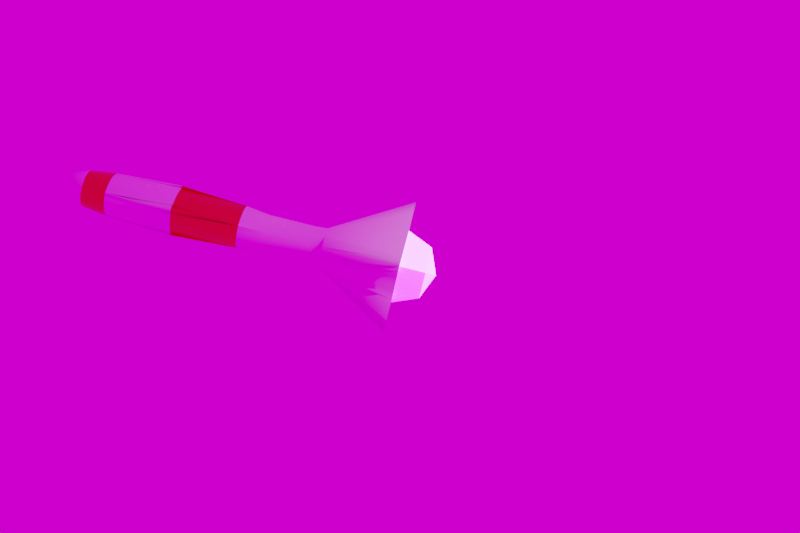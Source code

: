 # Source: explosions-1.blend  (saved by Blender 2.83.19; exported with 4.5.12 LTS)
import bpy
from mathutils import Matrix  # noqa: F401  (used for matrix-valued properties, if any)

bpy.ops.wm.read_factory_settings(use_empty=True)
scene = bpy.context.scene
scene.name = 'Scene'

# ---- collections
col_collection = bpy.data.collections.new('Collection'); scene.collection.children.link(col_collection)
col_spark1 = bpy.data.collections.new('Spark1'); col_collection.children.link(col_spark1)

# ---- images (referenced by path relative to the original .blend; pixels are not part of the script)
import os
ASSET_DIR = os.environ.get("B2B_ASSET_DIR", "")  # directory of the original .blend (textures are referenced by path, not embedded)
HERE = os.path.dirname(os.path.abspath(__file__))  # packed textures are extracted next to this script under _unpacked/

def load_image(name, relpath, width, height, colorspace="sRGB"):
    """Load a texture the original file referenced (path relative to the .blend, or extracted next to this script)."""
    p = next((c for c in (os.path.join(HERE, relpath), os.path.join(ASSET_DIR, relpath)) if relpath and os.path.exists(c)), "")
    if p:
        img = bpy.data.images.load(p, check_existing=True)
        img.name = name
    else:  # same state as the original file: an image datablock whose file is absent (Cycles renders it pink)
        img = bpy.data.images.new(name, width, height)
        img.source = "FILE"
        img.filepath = "//" + (relpath or name)
    img.colorspace_settings.name = colorspace
    return img
img_sunset_exr = load_image('sunset.exr', 'sunset.exr', 1024, 1024, 'Linear Rec.709')

# ---- materials (node trees are filled in below, after node groups)
mat_spark1 = bpy.data.materials.new('Spark1')
mat_spark1.use_transparent_shadow = False
mat_spark2 = bpy.data.materials.new('Spark2')
mat_spark2.use_transparent_shadow = False
mat_material_001 = bpy.data.materials.new('Material.001')
mat_material_001.use_transparent_shadow = False
mat_material_002 = bpy.data.materials.new('Material.002')
mat_material_002.use_transparent_shadow = False
mat_glow = bpy.data.materials.new('Glow')
mat_glow.use_transparent_shadow = False

# ---- material node trees
mat_spark1.use_nodes = True; mat_spark1.node_tree.nodes.clear()
_N = mat_spark1.node_tree.nodes; _L = mat_spark1.node_tree.links
n0 = _N.new('ShaderNodeBsdfPrincipled'); n0.name = 'Principled BSDF'; n0.location = (10, 300)
n0.distribution = 'GGX'
n0.subsurface_method = 'BURLEY'
n0.inputs[0].default_value = (2.322, 7.068, 12.83, 1.0)
n0.inputs[3].default_value = 1.45
n0.inputs[27].default_value = (0.0, 0.0, 0.0, 1.0)
n0.inputs[28].default_value = 1.0
n1 = _N.new('ShaderNodeOutputMaterial'); n1.name = 'Material Output'; n1.location = (300, 300)
_L.new(n0.outputs[0], n1.inputs[0])
n1.is_active_output = True
mat_spark2.use_nodes = True; mat_spark2.node_tree.nodes.clear()
_N = mat_spark2.node_tree.nodes; _L = mat_spark2.node_tree.links
n0 = _N.new('ShaderNodeBsdfPrincipled'); n0.name = 'Principled BSDF'; n0.location = (10, 300)
n0.distribution = 'GGX'
n0.subsurface_method = 'BURLEY'
n0.inputs[0].default_value = (9.945, 12.83, 1.564, 1.0)
n0.inputs[3].default_value = 1.45
n0.inputs[27].default_value = (0.0, 0.0, 0.0, 1.0)
n0.inputs[28].default_value = 1.0
n1 = _N.new('ShaderNodeOutputMaterial'); n1.name = 'Material Output'; n1.location = (300, 300)
_L.new(n0.outputs[0], n1.inputs[0])
n1.is_active_output = True
mat_material_001.use_nodes = True; mat_material_001.node_tree.nodes.clear()
_N = mat_material_001.node_tree.nodes; _L = mat_material_001.node_tree.links
n0 = _N.new('ShaderNodeBsdfPrincipled'); n0.name = 'Principled BSDF'; n0.location = (10, 300)
n0.distribution = 'GGX'
n0.subsurface_method = 'BURLEY'
n0.inputs[0].default_value = (1.0, 1.0, 1.0, 1.0)
n0.inputs[2].default_value = 1.0
n0.inputs[3].default_value = 1.45
n0.inputs[13].default_value = 0.0
n0.inputs[27].default_value = (0.0, 0.0, 0.0, 1.0)
n0.inputs[28].default_value = 1.0
n1 = _N.new('ShaderNodeOutputMaterial'); n1.name = 'Material Output'; n1.location = (300, 300)
_L.new(n0.outputs[0], n1.inputs[0])
n1.is_active_output = True
mat_material_002.use_nodes = True; mat_material_002.node_tree.nodes.clear()
_N = mat_material_002.node_tree.nodes; _L = mat_material_002.node_tree.links
n0 = _N.new('ShaderNodeBsdfPrincipled'); n0.name = 'Principled BSDF'; n0.location = (10, 300)
n0.distribution = 'GGX'
n0.subsurface_method = 'BURLEY'
n0.inputs[0].default_value = (0.8, 0.0, 0.00455, 1.0)
n0.inputs[3].default_value = 1.45
n0.inputs[27].default_value = (0.0, 0.0, 0.0, 1.0)
n0.inputs[28].default_value = 1.0
n1 = _N.new('ShaderNodeOutputMaterial'); n1.name = 'Material Output'; n1.location = (300, 300)
_L.new(n0.outputs[0], n1.inputs[0])
n1.is_active_output = True
mat_glow.use_nodes = True; mat_glow.node_tree.nodes.clear()
_N = mat_glow.node_tree.nodes; _L = mat_glow.node_tree.links
n0 = _N.new('ShaderNodeBsdfPrincipled'); n0.name = 'Principled BSDF'; n0.location = (10, 300)
n0.distribution = 'GGX'
n0.subsurface_method = 'BURLEY'
n0.inputs[0].default_value = (6.429, 7.59, 12.83, 1.0)
n0.inputs[3].default_value = 1.45
n0.inputs[27].default_value = (0.0, 0.0, 0.0, 1.0)
n0.inputs[28].default_value = 1.0
n1 = _N.new('ShaderNodeOutputMaterial'); n1.name = 'Material Output'; n1.location = (300, 300)
_L.new(n0.outputs[0], n1.inputs[0])
n1.is_active_output = True

# ---- world
world_world = bpy.data.worlds.new('World'); scene.world = world_world
world_world.use_nodes = True; world_world.node_tree.nodes.clear()
_N = world_world.node_tree.nodes; _L = world_world.node_tree.links
n0 = _N.new('ShaderNodeOutputWorld'); n0.name = 'World Output'; n0.location = (300, 300)
n1 = _N.new('ShaderNodeBackground'); n1.name = 'Background'; n1.location = (10, 300)
n2 = _N.new('ShaderNodeTexEnvironment'); n2.name = 'Environment Texture'; n2.location = (-280, 280)
n2.image = img_sunset_exr
_L.new(n1.outputs[0], n0.inputs[0])
_L.new(n2.outputs[0], n1.inputs[0])
n0.is_active_output = True
world_world.color = (0.05088, 0.05088, 0.05088)
world_world.use_sun_shadow = False
world_world.sun_shadow_jitter_overblur = 0.0

# ---- cameras
cam_camera = bpy.data.cameras.new('Camera')
cam_camera.clip_end = 100.0
cam_camera.ortho_scale = 7.314

# ---- lights
light_light = bpy.data.lights.new('Light', 'POINT')
light_light.transmission_factor = 0.0
light_light.energy = 1000.0
light_light.shadow_soft_size = 0.1
light_light.shadow_maximum_resolution = 0.006
light_light.use_absolute_resolution = True

# ---- meshes
me_cube = bpy.data.meshes.new('Cube')
me_cube.from_pydata([(-0.5, -0.5, 0.02065), (-0.5, 0.5, 0.02065), (0.5, -0.5, 0.02065), (0.5, 0.5, 0.02065), (-0.6096, -0.6096, -1.863e-09), (-0.6096, -1.863e-09, 0.04019), (-0.6096, 0.6096, -2.794e-09), (0.0, 0.6096, 0.04019), (0.6096, 0.6096, -2.794e-09), (0.6096, -1.863e-09, 0.04019), (0.6096, -0.6096, -2.794e-09), (0.0, -0.6096, 0.04019), (-0.8395, -1.211e-08, 5.588e-09), (9.313e-09, 0.8395, 4.657e-09), (0.8395, -1.304e-08, 5.588e-09), (-9.313e-09, -0.8395, 4.657e-09), (0.0, -1.397e-08, 0.08119)], [], [(4, 0, 5, 12), (12, 5, 1, 6), (6, 1, 7, 13), (13, 7, 3, 8), (8, 3, 9, 14), (14, 9, 2, 10), (10, 2, 11, 15), (15, 11, 0, 4), (3, 7, 16, 9), (7, 1, 5, 16), (16, 5, 0, 11), (9, 16, 11, 2)])
_uv = me_cube.uv_layers.new(name='UVMap')
_uv.uv.foreach_set('vector', [0.5, 0.0, 0.625, 0.0, 0.625, 0.125, 0.5, 0.125, 0.5, 0.125, 0.625, 0.125, 0.625, 0.25, 0.5, 0.25, 0.5, 0.25, 0.625, 0.25, 0.6302, 0.3698, 0.5, 0.3733, 0.5, 0.3733, 0.6302, 0.3698, 0.6667, 0.4583, 0.5, 0.4931, 0.5, 0.4931, 0.6667, 0.4583, 0.6319, 0.625, 0.5, 0.625, 0.5, 0.625, 0.6319, 0.625, 0.6667, 0.7917, 0.5, 0.7569, 0.5, 0.7569, 0.6667, 0.7917, 0.6302, 0.8802, 0.5, 0.8767, 0.5, 0.8767, 0.6302, 0.8802, 0.625, 1.0, 0.5, 1.0, 0.6667, 0.4583, 0.7552, 0.4948, 0.7517, 0.625, 0.6319, 0.625, 0.7552, 0.4948, 0.875, 0.5, 0.875, 0.625, 0.7517, 0.625, 0.7517, 0.625, 0.875, 0.625, 0.875, 0.75, 0.7552, 0.7552, 0.6319, 0.625, 0.7517, 0.625, 0.7552, 0.7552, 0.6667, 0.7917])
me_cube.use_remesh_fix_poles = True
me_cube.use_remesh_preserve_attributes = False
me_cube.use_mirror_x = True
me_cube.update()
me_cube_001 = bpy.data.meshes.new('Cube.001')
me_cube_001.from_pydata([(-0.5, -0.5, 0.02065), (-0.5, 0.5, 0.02065), (0.5, -0.5, 0.02065), (0.5, 0.5, 0.02065), (-0.6096, -0.6096, -1.863e-09), (-0.6096, -1.863e-09, 0.04019), (-0.6096, 0.6096, -2.794e-09), (0.0, 0.6096, 0.04019), (0.6096, 0.6096, -2.794e-09), (0.6096, -1.863e-09, 0.04019), (0.6096, -0.6096, -2.794e-09), (0.0, -0.6096, 0.04019), (-0.8395, -1.211e-08, 5.588e-09), (9.313e-09, 0.8395, 4.657e-09), (0.8395, -1.304e-08, 5.588e-09), (-9.313e-09, -0.8395, 4.657e-09), (0.0, -1.397e-08, 0.08119)], [], [(4, 0, 5, 12), (12, 5, 1, 6), (6, 1, 7, 13), (13, 7, 3, 8), (8, 3, 9, 14), (14, 9, 2, 10), (10, 2, 11, 15), (15, 11, 0, 4), (3, 7, 16, 9), (7, 1, 5, 16), (16, 5, 0, 11), (9, 16, 11, 2)])
_uv = me_cube_001.uv_layers.new(name='UVMap')
_uv.uv.foreach_set('vector', [0.5, 0.0, 0.625, 0.0, 0.625, 0.125, 0.5, 0.125, 0.5, 0.125, 0.625, 0.125, 0.625, 0.25, 0.5, 0.25, 0.5, 0.25, 0.625, 0.25, 0.6302, 0.3698, 0.5, 0.3733, 0.5, 0.3733, 0.6302, 0.3698, 0.6667, 0.4583, 0.5, 0.4931, 0.5, 0.4931, 0.6667, 0.4583, 0.6319, 0.625, 0.5, 0.625, 0.5, 0.625, 0.6319, 0.625, 0.6667, 0.7917, 0.5, 0.7569, 0.5, 0.7569, 0.6667, 0.7917, 0.6302, 0.8802, 0.5, 0.8767, 0.5, 0.8767, 0.6302, 0.8802, 0.625, 1.0, 0.5, 1.0, 0.6667, 0.4583, 0.7552, 0.4948, 0.7517, 0.625, 0.6319, 0.625, 0.7552, 0.4948, 0.875, 0.5, 0.875, 0.625, 0.7517, 0.625, 0.7517, 0.625, 0.875, 0.625, 0.875, 0.75, 0.7552, 0.7552, 0.6319, 0.625, 0.7517, 0.625, 0.7552, 0.7552, 0.6667, 0.7917])
me_cube_001.use_remesh_fix_poles = True
me_cube_001.use_remesh_preserve_attributes = False
me_cube_001.use_mirror_x = True
me_cube_001.update()
me_vert = bpy.data.meshes.new('Vert')
me_vert.from_pydata([(0.06086, 0.0, -0.02307), (-1.079, 0.0, 1.448), (-0.2333, 0.0, 2.87), (-0.1981, 0.0, 1.462), (-0.1981, 0.0, 1.462), (-0.6386, -0.6586, 1.452)], [(2, 3)], [(4, 0, 3), (4, 2, 5), (2, 1, 5), (4, 5, 0), (1, 0, 5)])
me_vert.materials.append(mat_spark1)
me_vert.use_remesh_fix_poles = True
me_vert.use_remesh_preserve_attributes = False
me_vert.use_mirror_y = True
me_vert.use_mirror_vertex_groups = False
me_vert.update()
me_vert_001 = bpy.data.meshes.new('Vert.001')
me_vert_001.from_pydata([(0.06086, 0.0, -0.02307), (-0.7587, 0.0, 1.251), (-1.154, 0.0, 2.756), (-0.1981, 0.0, 1.462), (-0.1981, 0.0, 1.462), (-0.4776, -0.6586, 1.418)], [(2, 3)], [(4, 0, 3), (4, 2, 5), (2, 1, 5), (4, 5, 0), (1, 0, 5)])
me_vert_001.materials.append(mat_spark2)
me_vert_001.use_remesh_fix_poles = True
me_vert_001.use_remesh_preserve_attributes = False
me_vert_001.use_mirror_y = True
me_vert_001.use_mirror_vertex_groups = False
me_vert_001.update()
me_cylinder_001 = bpy.data.meshes.new('Cylinder.001')
me_cylinder_001.from_pydata([(0.0, 3.581, -1.0), (0.0, 0.2277, 9.0), (0.3084, 2.945, -1.0), (0.04443, 0.2234, 9.0), (0.6049, 1.826, -1.0), (0.08715, 0.2104, 9.0), (0.8782, 1.314, -1.0), (0.1265, 0.1894, 9.0), (1.118, 1.118, -1.0), (0.161, 0.161, 9.0), (1.314, 0.8782, -1.0), (0.1894, 0.1265, 9.0), (1.826, 0.6049, -1.0), (0.2104, 0.08715, 9.0), (2.945, 0.3084, -1.0), (0.2234, 0.04443, 9.0), (3.581, 0.0, -1.0), (0.2277, 0.0, 9.0), (2.945, -0.3084, -1.0), (0.2234, -0.04443, 9.0), (1.826, -0.6049, -1.0), (0.2104, -0.08715, 9.0), (1.314, -0.8782, -1.0), (0.1894, -0.1265, 9.0), (1.118, -1.118, -1.0), (0.161, -0.161, 9.0), (0.8782, -1.314, -1.0), (0.1265, -0.1894, 9.0), (0.6049, -1.826, -1.0), (0.08715, -0.2104, 9.0), (0.3084, -2.945, -1.0), (0.04443, -0.2234, 9.0), (0.0, -3.581, -1.0), (0.0, -0.2277, 9.0), (-0.3084, -2.945, -1.0), (-0.04443, -0.2234, 9.0), (-0.6049, -1.826, -1.0), (-0.08715, -0.2104, 9.0), (-0.8782, -1.314, -1.0), (-0.1265, -0.1894, 9.0), (-1.118, -1.118, -1.0), (-0.161, -0.161, 9.0), (-1.314, -0.8782, -1.0), (-0.1894, -0.1265, 9.0), (-1.826, -0.6049, -1.0), (-0.2104, -0.08715, 9.0), (-2.945, -0.3084, -1.0), (-0.2234, -0.04443, 9.0), (-3.581, 0.0, -1.0), (-0.2277, 0.0, 9.0), (-2.945, 0.3084, -1.0), (-0.2234, 0.04443, 9.0), (-1.826, 0.6049, -1.0), (-0.2104, 0.08715, 9.0), (-1.314, 0.8782, -1.0), (-0.1894, 0.1265, 9.0), (-1.118, 1.118, -1.0), (-0.161, 0.161, 9.0), (-0.8782, 1.314, -1.0), (-0.1265, 0.1894, 9.0), (-0.6049, 1.826, -1.0), (-0.08715, 0.2104, 9.0), (-0.3084, 2.945, -1.0), (-0.04443, 0.2234, 9.0), (0.0, 1.058, 1.123), (0.0, 1.002, 1.499), (0.0, 1.0, 2.75), (0.0, 1.176, 3.422), (0.0, 1.387, 5.25), (0.0, 1.176, 7.078), (0.0, 1.0, 7.75), (0.1951, 0.9808, 7.75), (-0.001235, 1.148, 7.078), (-0.2365, 1.348, 5.25), (-0.001235, 1.148, 3.422), (0.1951, 0.9808, 2.75), (0.197, 0.9825, 1.499), (0.5323, 1.045, 1.123), (0.3827, 0.9239, 7.75), (0.2731, 1.065, 7.078), (0.1418, 1.233, 5.25), (0.2731, 1.065, 3.422), (0.3827, 0.9239, 2.75), (0.3846, 0.9257, 1.499), (0.6547, 1.008, 1.123), (0.5556, 0.8315, 7.75), (0.5259, 0.9294, 7.078), (0.4905, 1.047, 5.25), (0.5259, 0.9294, 3.422), (0.5556, 0.8315, 2.75), (0.5574, 0.8333, 1.499), (0.7675, 0.9475, 1.123), (0.7071, 0.7071, 7.75), (0.7476, 0.7476, 7.078), (0.7961, 0.7961, 5.25), (0.7476, 0.7476, 3.422), (0.7071, 0.7071, 2.75), (0.7089, 0.7089, 1.499), (0.8664, 0.8664, 1.123), (0.8315, 0.5556, 7.75), (0.9294, 0.5259, 7.078), (1.047, 0.4905, 5.25), (0.9294, 0.5259, 3.422), (0.8315, 0.5556, 2.75), (0.8333, 0.5574, 1.499), (0.9475, 0.7675, 1.123), (0.9239, 0.3827, 7.75), (1.065, 0.2731, 7.078), (1.233, 0.1418, 5.25), (1.065, 0.2731, 3.422), (0.9239, 0.3827, 2.75), (0.9257, 0.3846, 1.499), (1.008, 0.6547, 1.123), (0.9808, 0.1951, 7.75), (1.148, -0.001235, 7.078), (1.348, -0.2365, 5.25), (1.148, -0.001235, 3.422), (0.9808, 0.1951, 2.75), (0.9825, 0.197, 1.499), (1.045, 0.5323, 1.123), (1.0, 0.0, 7.75), (1.176, 0.0, 7.078), (1.387, 0.0, 5.25), (1.176, 0.0, 3.422), (1.0, 0.0, 2.75), (1.002, 0.0, 1.499), (1.058, 0.0, 1.123), (0.9808, -0.1951, 7.75), (1.148, 0.001235, 7.078), (1.348, 0.2365, 5.25), (1.148, 0.001235, 3.422), (0.9808, -0.1951, 2.75), (0.9825, -0.197, 1.499), (1.045, -0.5323, 1.123), (0.9239, -0.3827, 7.75), (1.065, -0.2731, 7.078), (1.233, -0.1418, 5.25), (1.065, -0.2731, 3.422), (0.9239, -0.3827, 2.75), (0.9257, -0.3846, 1.499), (1.008, -0.6547, 1.123), (0.8315, -0.5556, 7.75), (0.9294, -0.5259, 7.078), (1.047, -0.4905, 5.25), (0.9294, -0.5259, 3.422), (0.8315, -0.5556, 2.75), (0.8333, -0.5574, 1.499), (0.9475, -0.7675, 1.123), (0.7071, -0.7071, 7.75), (0.7476, -0.7476, 7.078), (0.7961, -0.7961, 5.25), (0.7476, -0.7476, 3.422), (0.7071, -0.7071, 2.75), (0.7089, -0.7089, 1.499), (0.8664, -0.8664, 1.123), (0.5556, -0.8315, 7.75), (0.5259, -0.9294, 7.078), (0.4905, -1.047, 5.25), (0.5259, -0.9294, 3.422), (0.5556, -0.8315, 2.75), (0.5574, -0.8333, 1.499), (0.7675, -0.9475, 1.123), (0.3827, -0.9239, 7.75), (0.2731, -1.065, 7.078), (0.1418, -1.233, 5.25), (0.2731, -1.065, 3.422), (0.3827, -0.9239, 2.75), (0.3846, -0.9257, 1.499), (0.6547, -1.008, 1.123), (0.1951, -0.9808, 7.75), (-0.001235, -1.148, 7.078), (-0.2365, -1.348, 5.25), (-0.001235, -1.148, 3.422), (0.1951, -0.9808, 2.75), (0.197, -0.9825, 1.499), (0.5323, -1.045, 1.123), (0.0, -1.0, 7.75), (0.0, -1.176, 7.078), (0.0, -1.387, 5.25), (0.0, -1.176, 3.422), (0.0, -1.0, 2.75), (0.0, -1.002, 1.499), (0.0, -1.058, 1.123), (-0.1951, -0.9808, 7.75), (0.001235, -1.148, 7.078), (0.2365, -1.348, 5.25), (0.001235, -1.148, 3.422), (-0.1951, -0.9808, 2.75), (-0.197, -0.9825, 1.499), (-0.5323, -1.045, 1.123), (-0.3827, -0.9239, 7.75), (-0.2731, -1.065, 7.078), (-0.1418, -1.233, 5.25), (-0.2731, -1.065, 3.422), (-0.3827, -0.9239, 2.75), (-0.3846, -0.9257, 1.499), (-0.6547, -1.008, 1.123), (-0.5556, -0.8315, 7.75), (-0.5259, -0.9294, 7.078), (-0.4905, -1.047, 5.25), (-0.5259, -0.9294, 3.422), (-0.5556, -0.8315, 2.75), (-0.5574, -0.8333, 1.499), (-0.7675, -0.9475, 1.123), (-0.7071, -0.7071, 7.75), (-0.7476, -0.7476, 7.078), (-0.7961, -0.7961, 5.25), (-0.7476, -0.7476, 3.422), (-0.7071, -0.7071, 2.75), (-0.7089, -0.7089, 1.499), (-0.8664, -0.8664, 1.123), (-0.8315, -0.5556, 7.75), (-0.9294, -0.5259, 7.078), (-1.047, -0.4905, 5.25), (-0.9294, -0.5259, 3.422), (-0.8315, -0.5556, 2.75), (-0.8333, -0.5574, 1.499), (-0.9475, -0.7675, 1.123), (-0.9239, -0.3827, 7.75), (-1.065, -0.2731, 7.078), (-1.233, -0.1418, 5.25), (-1.065, -0.2731, 3.422), (-0.9239, -0.3827, 2.75), (-0.9257, -0.3846, 1.499), (-1.008, -0.6547, 1.123), (-0.9808, -0.1951, 7.75), (-1.148, 0.001235, 7.078), (-1.348, 0.2365, 5.25), (-1.148, 0.001235, 3.422), (-0.9808, -0.1951, 2.75), (-0.9825, -0.197, 1.499), (-1.045, -0.5323, 1.123), (-1.0, 0.0, 7.75), (-1.176, 0.0, 7.078), (-1.387, 0.0, 5.25), (-1.176, 0.0, 3.422), (-1.0, 0.0, 2.75), (-1.002, 0.0, 1.499), (-1.058, 0.0, 1.123), (-0.9808, 0.1951, 7.75), (-1.148, -0.001235, 7.078), (-1.348, -0.2365, 5.25), (-1.148, -0.001235, 3.422), (-0.9808, 0.1951, 2.75), (-0.9825, 0.197, 1.499), (-1.045, 0.5323, 1.123), (-0.9239, 0.3827, 7.75), (-1.065, 0.2731, 7.078), (-1.233, 0.1418, 5.25), (-1.065, 0.2731, 3.422), (-0.9239, 0.3827, 2.75), (-0.9257, 0.3846, 1.499), (-1.008, 0.6547, 1.123), (-0.8315, 0.5556, 7.75), (-0.9294, 0.5259, 7.078), (-1.047, 0.4905, 5.25), (-0.9294, 0.5259, 3.422), (-0.8315, 0.5556, 2.75), (-0.8333, 0.5574, 1.499), (-0.9475, 0.7675, 1.123), (-0.7071, 0.7071, 7.75), (-0.7476, 0.7476, 7.078), (-0.7961, 0.7961, 5.25), (-0.7476, 0.7476, 3.422), (-0.7071, 0.7071, 2.75), (-0.7089, 0.7089, 1.499), (-0.8664, 0.8664, 1.123), (-0.5556, 0.8315, 7.75), (-0.5259, 0.9294, 7.078), (-0.4905, 1.047, 5.25), (-0.5259, 0.9294, 3.422), (-0.5556, 0.8315, 2.75), (-0.5574, 0.8333, 1.499), (-0.7675, 0.9475, 1.123), (-0.3827, 0.9239, 7.75), (-0.2731, 1.065, 7.078), (-0.1418, 1.233, 5.25), (-0.2731, 1.065, 3.422), (-0.3827, 0.9239, 2.75), (-0.3846, 0.9257, 1.499), (-0.6547, 1.008, 1.123), (-0.1951, 0.9808, 7.75), (0.001235, 1.148, 7.078), (0.2365, 1.348, 5.25), (0.001235, 1.148, 3.422), (-0.1951, 0.9808, 2.75), (-0.197, 0.9825, 1.499), (-0.5323, 1.045, 1.123)], [], [(70, 1, 3, 71), (71, 3, 5, 78), (78, 5, 7, 85), (85, 7, 9, 92), (92, 9, 11, 99), (99, 11, 13, 106), (106, 13, 15, 113), (113, 15, 17, 120), (120, 17, 19, 127), (127, 19, 21, 134), (134, 21, 23, 141), (141, 23, 25, 148), (148, 25, 27, 155), (155, 27, 29, 162), (162, 29, 31, 169), (169, 31, 33, 176), (176, 33, 35, 183), (183, 35, 37, 190), (190, 37, 39, 197), (197, 39, 41, 204), (204, 41, 43, 211), (211, 43, 45, 218), (218, 45, 47, 225), (225, 47, 49, 232), (232, 49, 51, 239), (239, 51, 53, 246), (246, 53, 55, 253), (253, 55, 57, 260), (260, 57, 59, 267), (267, 59, 61, 274), (3, 1, 63, 61, 59, 57, 55, 53, 51, 49, 47, 45, 43, 41, 39, 37, 35, 33, 31, 29, 27, 25, 23, 21, 19, 17, 15, 13, 11, 9, 7, 5), (274, 61, 63, 281), (281, 63, 1, 70), (0, 2, 4, 6, 8, 10, 12, 14, 16, 18, 20, 22, 24, 26, 28, 30, 32, 34, 36, 38, 40, 42, 44, 46, 48, 50, 52, 54, 56, 58, 60, 62), (62, 287, 64, 0), (287, 286, 65, 64), (286, 285, 66, 65), (285, 284, 67, 66), (284, 283, 68, 67), (283, 282, 69, 68), (282, 281, 70, 69), (60, 280, 287, 62), (280, 279, 286, 287), (279, 278, 285, 286), (278, 277, 284, 285), (277, 276, 283, 284), (276, 275, 282, 283), (275, 274, 281, 282), (58, 273, 280, 60), (273, 272, 279, 280), (272, 271, 278, 279), (271, 270, 277, 278), (270, 269, 276, 277), (269, 268, 275, 276), (268, 267, 274, 275), (56, 266, 273, 58), (266, 265, 272, 273), (265, 264, 271, 272), (264, 263, 270, 271), (263, 262, 269, 270), (262, 261, 268, 269), (261, 260, 267, 268), (54, 259, 266, 56), (259, 258, 265, 266), (258, 257, 264, 265), (257, 256, 263, 264), (256, 255, 262, 263), (255, 254, 261, 262), (254, 253, 260, 261), (52, 252, 259, 54), (252, 251, 258, 259), (251, 250, 257, 258), (250, 249, 256, 257), (249, 248, 255, 256), (248, 247, 254, 255), (247, 246, 253, 254), (50, 245, 252, 52), (245, 244, 251, 252), (244, 243, 250, 251), (243, 242, 249, 250), (242, 241, 248, 249), (241, 240, 247, 248), (240, 239, 246, 247), (48, 238, 245, 50), (238, 237, 244, 245), (237, 236, 243, 244), (236, 235, 242, 243), (235, 234, 241, 242), (234, 233, 240, 241), (233, 232, 239, 240), (46, 231, 238, 48), (231, 230, 237, 238), (230, 229, 236, 237), (229, 228, 235, 236), (228, 227, 234, 235), (227, 226, 233, 234), (226, 225, 232, 233), (44, 224, 231, 46), (224, 223, 230, 231), (223, 222, 229, 230), (222, 221, 228, 229), (221, 220, 227, 228), (220, 219, 226, 227), (219, 218, 225, 226), (42, 217, 224, 44), (217, 216, 223, 224), (216, 215, 222, 223), (215, 214, 221, 222), (214, 213, 220, 221), (213, 212, 219, 220), (212, 211, 218, 219), (40, 210, 217, 42), (210, 209, 216, 217), (209, 208, 215, 216), (208, 207, 214, 215), (207, 206, 213, 214), (206, 205, 212, 213), (205, 204, 211, 212), (38, 203, 210, 40), (203, 202, 209, 210), (202, 201, 208, 209), (201, 200, 207, 208), (200, 199, 206, 207), (199, 198, 205, 206), (198, 197, 204, 205), (36, 196, 203, 38), (196, 195, 202, 203), (195, 194, 201, 202), (194, 193, 200, 201), (193, 192, 199, 200), (192, 191, 198, 199), (191, 190, 197, 198), (34, 189, 196, 36), (189, 188, 195, 196), (188, 187, 194, 195), (187, 186, 193, 194), (186, 185, 192, 193), (185, 184, 191, 192), (184, 183, 190, 191), (32, 182, 189, 34), (182, 181, 188, 189), (181, 180, 187, 188), (180, 179, 186, 187), (179, 178, 185, 186), (178, 177, 184, 185), (177, 176, 183, 184), (30, 175, 182, 32), (175, 174, 181, 182), (174, 173, 180, 181), (173, 172, 179, 180), (172, 171, 178, 179), (171, 170, 177, 178), (170, 169, 176, 177), (28, 168, 175, 30), (168, 167, 174, 175), (167, 166, 173, 174), (166, 165, 172, 173), (165, 164, 171, 172), (164, 163, 170, 171), (163, 162, 169, 170), (26, 161, 168, 28), (161, 160, 167, 168), (160, 159, 166, 167), (159, 158, 165, 166), (158, 157, 164, 165), (157, 156, 163, 164), (156, 155, 162, 163), (24, 154, 161, 26), (154, 153, 160, 161), (153, 152, 159, 160), (152, 151, 158, 159), (151, 150, 157, 158), (150, 149, 156, 157), (149, 148, 155, 156), (22, 147, 154, 24), (147, 146, 153, 154), (146, 145, 152, 153), (145, 144, 151, 152), (144, 143, 150, 151), (143, 142, 149, 150), (142, 141, 148, 149), (20, 140, 147, 22), (140, 139, 146, 147), (139, 138, 145, 146), (138, 137, 144, 145), (137, 136, 143, 144), (136, 135, 142, 143), (135, 134, 141, 142), (18, 133, 140, 20), (133, 132, 139, 140), (132, 131, 138, 139), (131, 130, 137, 138), (130, 129, 136, 137), (129, 128, 135, 136), (128, 127, 134, 135), (16, 126, 133, 18), (126, 125, 132, 133), (125, 124, 131, 132), (124, 123, 130, 131), (123, 122, 129, 130), (122, 121, 128, 129), (121, 120, 127, 128), (14, 119, 126, 16), (119, 118, 125, 126), (118, 117, 124, 125), (117, 116, 123, 124), (116, 115, 122, 123), (115, 114, 121, 122), (114, 113, 120, 121), (12, 112, 119, 14), (112, 111, 118, 119), (111, 110, 117, 118), (110, 109, 116, 117), (109, 108, 115, 116), (108, 107, 114, 115), (107, 106, 113, 114), (10, 105, 112, 12), (105, 104, 111, 112), (104, 103, 110, 111), (103, 102, 109, 110), (102, 101, 108, 109), (101, 100, 107, 108), (100, 99, 106, 107), (8, 98, 105, 10), (98, 97, 104, 105), (97, 96, 103, 104), (96, 95, 102, 103), (95, 94, 101, 102), (94, 93, 100, 101), (93, 92, 99, 100), (6, 91, 98, 8), (91, 90, 97, 98), (90, 89, 96, 97), (89, 88, 95, 96), (88, 87, 94, 95), (87, 86, 93, 94), (86, 85, 92, 93), (4, 84, 91, 6), (84, 83, 90, 91), (83, 82, 89, 90), (82, 81, 88, 89), (81, 80, 87, 88), (80, 79, 86, 87), (79, 78, 85, 86), (2, 77, 84, 4), (77, 76, 83, 84), (76, 75, 82, 83), (75, 74, 81, 82), (74, 73, 80, 81), (73, 72, 79, 80), (72, 71, 78, 79), (0, 64, 77, 2), (64, 65, 76, 77), (65, 66, 75, 76), (66, 67, 74, 75), (67, 68, 73, 74), (68, 69, 72, 73), (69, 70, 71, 72)])
me_cylinder_001.polygons.foreach_set('use_smooth', [True] * 258)
me_cylinder_001.polygons.foreach_set('material_index', [0, 0, 0, 0, 0, 0, 0, 0, 0, 0, 0, 0, 0, 0, 0, 0, 0, 0, 0, 0, 0, 0, 0, 0, 0, 0, 0, 0, 0, 0, 0, 0, 0, 0, 0, 0, 0, 0, 1, 0, 1, 0, 0, 0, 0, 1, 0, 1, 0, 0, 0, 0, 1, 0, 1, 0, 0, 0, 0, 1, 0, 1, 0, 0, 0, 0, 1, 0, 1, 0, 0, 0, 0, 1, 0, 1, 0, 0, 0, 0, 1, 0, 1, 0, 0, 0, 0, 1, 0, 1, 0, 0, 0, 0, 1, 0, 1, 0, 0, 0, 0, 1, 0, 1, 0, 0, 0, 0, 1, 0, 1, 0, 0, 0, 0, 1, 0, 1, 0, 0, 0, 0, 1, 0, 1, 0, 0, 0, 0, 1, 0, 1, 0, 0, 0, 0, 1, 0, 1, 0, 0, 0, 0, 1, 0, 1, 0, 0, 0, 0, 1, 0, 1, 0, 0, 0, 0, 1, 0, 1, 0, 0, 0, 0, 1, 0, 1, 0, 0, 0, 0, 1, 0, 1, 0, 0, 0, 0, 1, 0, 1, 0, 0, 0, 0, 1, 0, 1, 0, 0, 0, 0, 1, 0, 1, 0, 0, 0, 0, 1, 0, 1, 0, 0, 0, 0, 1, 0, 1, 0, 0, 0, 0, 1, 0, 1, 0, 0, 0, 0, 1, 0, 1, 0, 0, 0, 0, 1, 0, 1, 0, 0, 0, 0, 1, 0, 1, 0, 0, 0, 0, 1, 0, 1, 0, 0, 0, 0, 1, 0, 1, 0, 0, 0, 0, 1, 0, 1])
_uv = me_cylinder_001.uv_layers.new(name='UVMap')
_uv.uv.foreach_set('vector', [1.0, 0.9375, 1.0, 1.0, 0.9688, 1.0, 0.9688, 0.9375, 0.9688, 0.9375, 0.9688, 1.0, 0.9375, 1.0, 0.9375, 0.9375, 0.9375, 0.9375, 0.9375, 1.0, 0.9062, 1.0, 0.9062, 0.9375, 0.9062, 0.9375, 0.9062, 1.0, 0.875, 1.0, 0.875, 0.9375, 0.875, 0.9375, 0.875, 1.0, 0.8438, 1.0, 0.8438, 0.9375, 0.8438, 0.9375, 0.8438, 1.0, 0.8125, 1.0, 0.8125, 0.9375, 0.8125, 0.9375, 0.8125, 1.0, 0.7812, 1.0, 0.7812, 0.9375, 0.7812, 0.9375, 0.7812, 1.0, 0.75, 1.0, 0.75, 0.9375, 0.75, 0.9375, 0.75, 1.0, 0.7188, 1.0, 0.7188, 0.9375, 0.7188, 0.9375, 0.7188, 1.0, 0.6875, 1.0, 0.6875, 0.9375, 0.6875, 0.9375, 0.6875, 1.0, 0.6562, 1.0, 0.6562, 0.9375, 0.6562, 0.9375, 0.6562, 1.0, 0.625, 1.0, 0.625, 0.9375, 0.625, 0.9375, 0.625, 1.0, 0.5938, 1.0, 0.5938, 0.9375, 0.5938, 0.9375, 0.5938, 1.0, 0.5625, 1.0, 0.5625, 0.9375, 0.5625, 0.9375, 0.5625, 1.0, 0.5312, 1.0, 0.5312, 0.9375, 0.5312, 0.9375, 0.5312, 1.0, 0.5, 1.0, 0.5, 0.9375, 0.5, 0.9375, 0.5, 1.0, 0.4688, 1.0, 0.4688, 0.9375, 0.4688, 0.9375, 0.4688, 1.0, 0.4375, 1.0, 0.4375, 0.9375, 0.4375, 0.9375, 0.4375, 1.0, 0.4062, 1.0, 0.4062, 0.9375, 0.4062, 0.9375, 0.4062, 1.0, 0.375, 1.0, 0.375, 0.9375, 0.375, 0.9375, 0.375, 1.0, 0.3438, 1.0, 0.3438, 0.9375, 0.3438, 0.9375, 0.3438, 1.0, 0.3125, 1.0, 0.3125, 0.9375, 0.3125, 0.9375, 0.3125, 1.0, 0.2812, 1.0, 0.2812, 0.9375, 0.2812, 0.9375, 0.2812, 1.0, 0.25, 1.0, 0.25, 0.9375, 0.25, 0.9375, 0.25, 1.0, 0.2188, 1.0, 0.2188, 0.9375, 0.2188, 0.9375, 0.2188, 1.0, 0.1875, 1.0, 0.1875, 0.9375, 0.1875, 0.9375, 0.1875, 1.0, 0.1562, 1.0, 0.1562, 0.9375, 0.1562, 0.9375, 0.1562, 1.0, 0.125, 1.0, 0.125, 0.9375, 0.125, 0.9375, 0.125, 1.0, 0.09375, 1.0, 0.09375, 0.9375, 0.09375, 0.9375, 0.09375, 1.0, 0.0625, 1.0, 0.0625, 0.9375, 0.2968, 0.4854, 0.25, 0.49, 0.2032, 0.4854, 0.1582, 0.4717, 0.1167, 0.4496, 0.08029, 0.4197, 0.05045, 0.3833, 0.02827, 0.3418, 0.01461, 0.2968, 0.01, 0.25, 0.01461, 0.2032, 0.02827, 0.1582, 0.05045, 0.1167, 0.08029, 0.08029, 0.1167, 0.05045, 0.1582, 0.02827, 0.2032, 0.01461, 0.25, 0.01, 0.2968, 0.01461, 0.3418, 0.02827, 0.3833, 0.05045, 0.4197, 0.08029, 0.4496, 0.1167, 0.4717, 0.1582, 0.4854, 0.2032, 0.49, 0.25, 0.4854, 0.2968, 0.4717, 0.3418, 0.4496, 0.3833, 0.4197, 0.4197, 0.3833, 0.4496, 0.3418, 0.4717, 0.0625, 0.9375, 0.0625, 1.0, 0.03125, 1.0, 0.03125, 0.9375, 0.03125, 0.9375, 0.03125, 1.0, 0.0, 1.0, 0.0, 0.9375, 0.75, 0.49, 0.7968, 0.4854, 0.8418, 0.4717, 0.8833, 0.4496, 0.9197, 0.4197, 0.9496, 0.3833, 0.9717, 0.3418, 0.9854, 0.2968, 0.99, 0.25, 0.9854, 0.2032, 0.9717, 0.1582, 0.9496, 0.1167, 0.9197, 0.08029, 0.8833, 0.05045, 0.8418, 0.02827, 0.7968, 0.01461, 0.75, 0.01, 0.7032, 0.01461, 0.6582, 0.02827, 0.6167, 0.05045, 0.5803, 0.08029, 0.5504, 0.1167, 0.5283, 0.1582, 0.5146, 0.2032, 0.51, 0.25, 0.5146, 0.2968, 0.5283, 0.3418, 0.5504, 0.3833, 0.5803, 0.4197, 0.6167, 0.4496, 0.6582, 0.4717, 0.7032, 0.4854, 0.03125, 0.5, 0.03125, 0.5625, 0.0, 0.5625, 0.0, 0.5, 0.03125, 0.5625, 0.03125, 0.625, 0.0, 0.625, 0.0, 0.5625, 0.03125, 0.625, 0.03125, 0.6875, 0.0, 0.6875, 0.0, 0.625, 0.03125, 0.6875, 0.03125, 0.75, 0.0, 0.75, 0.0, 0.6875, 0.03125, 0.75, 0.03125, 0.8125, 0.0, 0.8125, 0.0, 0.75, 0.03125, 0.8125, 0.03125, 0.875, 0.0, 0.875, 0.0, 0.8125, 0.03125, 0.875, 0.03125, 0.9375, 0.0, 0.9375, 0.0, 0.875, 0.0625, 0.5, 0.0625, 0.5625, 0.03125, 0.5625, 0.03125, 0.5, 0.0625, 0.5625, 0.0625, 0.625, 0.03125, 0.625, 0.03125, 0.5625, 0.0625, 0.625, 0.0625, 0.6875, 0.03125, 0.6875, 0.03125, 0.625, 0.0625, 0.6875, 0.0625, 0.75, 0.03125, 0.75, 0.03125, 0.6875, 0.0625, 0.75, 0.0625, 0.8125, 0.03125, 0.8125, 0.03125, 0.75, 0.0625, 0.8125, 0.0625, 0.875, 0.03125, 0.875, 0.03125, 0.8125, 0.0625, 0.875, 0.0625, 0.9375, 0.03125, 0.9375, 0.03125, 0.875, 0.09375, 0.5, 0.09375, 0.5625, 0.0625, 0.5625, 0.0625, 0.5, 0.09375, 0.5625, 0.09375, 0.625, 0.0625, 0.625, 0.0625, 0.5625, 0.09375, 0.625, 0.09375, 0.6875, 0.0625, 0.6875, 0.0625, 0.625, 0.09375, 0.6875, 0.09375, 0.75, 0.0625, 0.75, 0.0625, 0.6875, 0.09375, 0.75, 0.09375, 0.8125, 0.0625, 0.8125, 0.0625, 0.75, 0.09375, 0.8125, 0.09375, 0.875, 0.0625, 0.875, 0.0625, 0.8125, 0.09375, 0.875, 0.09375, 0.9375, 0.0625, 0.9375, 0.0625, 0.875, 0.125, 0.5, 0.125, 0.5625, 0.09375, 0.5625, 0.09375, 0.5, 0.125, 0.5625, 0.125, 0.625, 0.09375, 0.625, 0.09375, 0.5625, 0.125, 0.625, 0.125, 0.6875, 0.09375, 0.6875, 0.09375, 0.625, 0.125, 0.6875, 0.125, 0.75, 0.09375, 0.75, 0.09375, 0.6875, 0.125, 0.75, 0.125, 0.8125, 0.09375, 0.8125, 0.09375, 0.75, 0.125, 0.8125, 0.125, 0.875, 0.09375, 0.875, 0.09375, 0.8125, 0.125, 0.875, 0.125, 0.9375, 0.09375, 0.9375, 0.09375, 0.875, 0.1562, 0.5, 0.1562, 0.5625, 0.125, 0.5625, 0.125, 0.5, 0.1562, 0.5625, 0.1562, 0.625, 0.125, 0.625, 0.125, 0.5625, 0.1562, 0.625, 0.1562, 0.6875, 0.125, 0.6875, 0.125, 0.625, 0.1562, 0.6875, 0.1562, 0.75, 0.125, 0.75, 0.125, 0.6875, 0.1562, 0.75, 0.1562, 0.8125, 0.125, 0.8125, 0.125, 0.75, 0.1562, 0.8125, 0.1562, 0.875, 0.125, 0.875, 0.125, 0.8125, 0.1562, 0.875, 0.1562, 0.9375, 0.125, 0.9375, 0.125, 0.875, 0.1875, 0.5, 0.1875, 0.5625, 0.1562, 0.5625, 0.1562, 0.5, 0.1875, 0.5625, 0.1875, 0.625, 0.1562, 0.625, 0.1562, 0.5625, 0.1875, 0.625, 0.1875, 0.6875, 0.1562, 0.6875, 0.1562, 0.625, 0.1875, 0.6875, 0.1875, 0.75, 0.1562, 0.75, 0.1562, 0.6875, 0.1875, 0.75, 0.1875, 0.8125, 0.1562, 0.8125, 0.1562, 0.75, 0.1875, 0.8125, 0.1875, 0.875, 0.1562, 0.875, 0.1562, 0.8125, 0.1875, 0.875, 0.1875, 0.9375, 0.1562, 0.9375, 0.1562, 0.875, 0.2188, 0.5, 0.2188, 0.5625, 0.1875, 0.5625, 0.1875, 0.5, 0.2188, 0.5625, 0.2188, 0.625, 0.1875, 0.625, 0.1875, 0.5625, 0.2188, 0.625, 0.2188, 0.6875, 0.1875, 0.6875, 0.1875, 0.625, 0.2188, 0.6875, 0.2188, 0.75, 0.1875, 0.75, 0.1875, 0.6875, 0.2188, 0.75, 0.2188, 0.8125, 0.1875, 0.8125, 0.1875, 0.75, 0.2188, 0.8125, 0.2188, 0.875, 0.1875, 0.875, 0.1875, 0.8125, 0.2188, 0.875, 0.2188, 0.9375, 0.1875, 0.9375, 0.1875, 0.875, 0.25, 0.5, 0.25, 0.5625, 0.2188, 0.5625, 0.2188, 0.5, 0.25, 0.5625, 0.25, 0.625, 0.2188, 0.625, 0.2188, 0.5625, 0.25, 0.625, 0.25, 0.6875, 0.2188, 0.6875, 0.2188, 0.625, 0.25, 0.6875, 0.25, 0.75, 0.2188, 0.75, 0.2188, 0.6875, 0.25, 0.75, 0.25, 0.8125, 0.2188, 0.8125, 0.2188, 0.75, 0.25, 0.8125, 0.25, 0.875, 0.2188, 0.875, 0.2188, 0.8125, 0.25, 0.875, 0.25, 0.9375, 0.2188, 0.9375, 0.2188, 0.875, 0.2812, 0.5, 0.2812, 0.5625, 0.25, 0.5625, 0.25, 0.5, 0.2812, 0.5625, 0.2812, 0.625, 0.25, 0.625, 0.25, 0.5625, 0.2812, 0.625, 0.2812, 0.6875, 0.25, 0.6875, 0.25, 0.625, 0.2812, 0.6875, 0.2812, 0.75, 0.25, 0.75, 0.25, 0.6875, 0.2812, 0.75, 0.2812, 0.8125, 0.25, 0.8125, 0.25, 0.75, 0.2812, 0.8125, 0.2812, 0.875, 0.25, 0.875, 0.25, 0.8125, 0.2812, 0.875, 0.2812, 0.9375, 0.25, 0.9375, 0.25, 0.875, 0.3125, 0.5, 0.3125, 0.5625, 0.2812, 0.5625, 0.2812, 0.5, 0.3125, 0.5625, 0.3125, 0.625, 0.2812, 0.625, 0.2812, 0.5625, 0.3125, 0.625, 0.3125, 0.6875, 0.2812, 0.6875, 0.2812, 0.625, 0.3125, 0.6875, 0.3125, 0.75, 0.2812, 0.75, 0.2812, 0.6875, 0.3125, 0.75, 0.3125, 0.8125, 0.2812, 0.8125, 0.2812, 0.75, 0.3125, 0.8125, 0.3125, 0.875, 0.2812, 0.875, 0.2812, 0.8125, 0.3125, 0.875, 0.3125, 0.9375, 0.2812, 0.9375, 0.2812, 0.875, 0.3438, 0.5, 0.3438, 0.5625, 0.3125, 0.5625, 0.3125, 0.5, 0.3438, 0.5625, 0.3437, 0.625, 0.3125, 0.625, 0.3125, 0.5625, 0.3437, 0.625, 0.3437, 0.6875, 0.3125, 0.6875, 0.3125, 0.625, 0.3437, 0.6875, 0.3437, 0.75, 0.3125, 0.75, 0.3125, 0.6875, 0.3437, 0.75, 0.3437, 0.8125, 0.3125, 0.8125, 0.3125, 0.75, 0.3437, 0.8125, 0.3438, 0.875, 0.3125, 0.875, 0.3125, 0.8125, 0.3438, 0.875, 0.3438, 0.9375, 0.3125, 0.9375, 0.3125, 0.875, 0.375, 0.5, 0.375, 0.5625, 0.3438, 0.5625, 0.3438, 0.5, 0.375, 0.5625, 0.375, 0.625, 0.3437, 0.625, 0.3438, 0.5625, 0.375, 0.625, 0.375, 0.6875, 0.3437, 0.6875, 0.3437, 0.625, 0.375, 0.6875, 0.375, 0.75, 0.3437, 0.75, 0.3437, 0.6875, 0.375, 0.75, 0.375, 0.8125, 0.3437, 0.8125, 0.3437, 0.75, 0.375, 0.8125, 0.375, 0.875, 0.3438, 0.875, 0.3437, 0.8125, 0.375, 0.875, 0.375, 0.9375, 0.3438, 0.9375, 0.3438, 0.875, 0.4062, 0.5, 0.4062, 0.5625, 0.375, 0.5625, 0.375, 0.5, 0.4062, 0.5625, 0.4062, 0.625, 0.375, 0.625, 0.375, 0.5625, 0.4062, 0.625, 0.4063, 0.6875, 0.375, 0.6875, 0.375, 0.625, 0.4063, 0.6875, 0.4063, 0.75, 0.375, 0.75, 0.375, 0.6875, 0.4063, 0.75, 0.4062, 0.8125, 0.375, 0.8125, 0.375, 0.75, 0.4062, 0.8125, 0.4062, 0.875, 0.375, 0.875, 0.375, 0.8125, 0.4062, 0.875, 0.4062, 0.9375, 0.375, 0.9375, 0.375, 0.875, 0.4375, 0.5, 0.4375, 0.5625, 0.4062, 0.5625, 0.4062, 0.5, 0.4375, 0.5625, 0.4375, 0.625, 0.4062, 0.625, 0.4062, 0.5625, 0.4375, 0.625, 0.4375, 0.6875, 0.4063, 0.6875, 0.4062, 0.625, 0.4375, 0.6875, 0.4375, 0.75, 0.4063, 0.75, 0.4063, 0.6875, 0.4375, 0.75, 0.4375, 0.8125, 0.4062, 0.8125, 0.4063, 0.75, 0.4375, 0.8125, 0.4375, 0.875, 0.4062, 0.875, 0.4062, 0.8125, 0.4375, 0.875, 0.4375, 0.9375, 0.4062, 0.9375, 0.4062, 0.875, 0.4688, 0.5, 0.4688, 0.5625, 0.4375, 0.5625, 0.4375, 0.5, 0.4688, 0.5625, 0.4688, 0.625, 0.4375, 0.625, 0.4375, 0.5625, 0.4688, 0.625, 0.4688, 0.6875, 0.4375, 0.6875, 0.4375, 0.625, 0.4688, 0.6875, 0.4688, 0.75, 0.4375, 0.75, 0.4375, 0.6875, 0.4688, 0.75, 0.4688, 0.8125, 0.4375, 0.8125, 0.4375, 0.75, 0.4688, 0.8125, 0.4688, 0.875, 0.4375, 0.875, 0.4375, 0.8125, 0.4688, 0.875, 0.4688, 0.9375, 0.4375, 0.9375, 0.4375, 0.875, 0.5, 0.5, 0.5, 0.5625, 0.4688, 0.5625, 0.4688, 0.5, 0.5, 0.5625, 0.5, 0.625, 0.4688, 0.625, 0.4688, 0.5625, 0.5, 0.625, 0.5, 0.6875, 0.4688, 0.6875, 0.4688, 0.625, 0.5, 0.6875, 0.5, 0.75, 0.4688, 0.75, 0.4688, 0.6875, 0.5, 0.75, 0.5, 0.8125, 0.4688, 0.8125, 0.4688, 0.75, 0.5, 0.8125, 0.5, 0.875, 0.4688, 0.875, 0.4688, 0.8125, 0.5, 0.875, 0.5, 0.9375, 0.4688, 0.9375, 0.4688, 0.875, 0.5312, 0.5, 0.5312, 0.5625, 0.5, 0.5625, 0.5, 0.5, 0.5312, 0.5625, 0.5312, 0.625, 0.5, 0.625, 0.5, 0.5625, 0.5312, 0.625, 0.5312, 0.6875, 0.5, 0.6875, 0.5, 0.625, 0.5312, 0.6875, 0.5312, 0.75, 0.5, 0.75, 0.5, 0.6875, 0.5312, 0.75, 0.5312, 0.8125, 0.5, 0.8125, 0.5, 0.75, 0.5312, 0.8125, 0.5312, 0.875, 0.5, 0.875, 0.5, 0.8125, 0.5312, 0.875, 0.5312, 0.9375, 0.5, 0.9375, 0.5, 0.875, 0.5625, 0.5, 0.5625, 0.5625, 0.5312, 0.5625, 0.5312, 0.5, 0.5625, 0.5625, 0.5625, 0.625, 0.5312, 0.625, 0.5312, 0.5625, 0.5625, 0.625, 0.5625, 0.6875, 0.5312, 0.6875, 0.5312, 0.625, 0.5625, 0.6875, 0.5625, 0.75, 0.5312, 0.75, 0.5312, 0.6875, 0.5625, 0.75, 0.5625, 0.8125, 0.5312, 0.8125, 0.5312, 0.75, 0.5625, 0.8125, 0.5625, 0.875, 0.5312, 0.875, 0.5312, 0.8125, 0.5625, 0.875, 0.5625, 0.9375, 0.5312, 0.9375, 0.5312, 0.875, 0.5938, 0.5, 0.5938, 0.5625, 0.5625, 0.5625, 0.5625, 0.5, 0.5938, 0.5625, 0.5938, 0.625, 0.5625, 0.625, 0.5625, 0.5625, 0.5938, 0.625, 0.5938, 0.6875, 0.5625, 0.6875, 0.5625, 0.625, 0.5938, 0.6875, 0.5938, 0.75, 0.5625, 0.75, 0.5625, 0.6875, 0.5938, 0.75, 0.5938, 0.8125, 0.5625, 0.8125, 0.5625, 0.75, 0.5938, 0.8125, 0.5938, 0.875, 0.5625, 0.875, 0.5625, 0.8125, 0.5938, 0.875, 0.5938, 0.9375, 0.5625, 0.9375, 0.5625, 0.875, 0.625, 0.5, 0.625, 0.5625, 0.5938, 0.5625, 0.5938, 0.5, 0.625, 0.5625, 0.625, 0.625, 0.5938, 0.625, 0.5938, 0.5625, 0.625, 0.625, 0.625, 0.6875, 0.5938, 0.6875, 0.5938, 0.625, 0.625, 0.6875, 0.625, 0.75, 0.5938, 0.75, 0.5938, 0.6875, 0.625, 0.75, 0.625, 0.8125, 0.5938, 0.8125, 0.5938, 0.75, 0.625, 0.8125, 0.625, 0.875, 0.5938, 0.875, 0.5938, 0.8125, 0.625, 0.875, 0.625, 0.9375, 0.5938, 0.9375, 0.5938, 0.875, 0.6562, 0.5, 0.6562, 0.5625, 0.625, 0.5625, 0.625, 0.5, 0.6562, 0.5625, 0.6562, 0.625, 0.625, 0.625, 0.625, 0.5625, 0.6562, 0.625, 0.6563, 0.6875, 0.625, 0.6875, 0.625, 0.625, 0.6563, 0.6875, 0.6563, 0.75, 0.625, 0.75, 0.625, 0.6875, 0.6563, 0.75, 0.6562, 0.8125, 0.625, 0.8125, 0.625, 0.75, 0.6562, 0.8125, 0.6562, 0.875, 0.625, 0.875, 0.625, 0.8125, 0.6562, 0.875, 0.6562, 0.9375, 0.625, 0.9375, 0.625, 0.875, 0.6875, 0.5, 0.6875, 0.5625, 0.6562, 0.5625, 0.6562, 0.5, 0.6875, 0.5625, 0.6875, 0.625, 0.6562, 0.625, 0.6562, 0.5625, 0.6875, 0.625, 0.6875, 0.6875, 0.6563, 0.6875, 0.6562, 0.625, 0.6875, 0.6875, 0.6875, 0.75, 0.6563, 0.75, 0.6563, 0.6875, 0.6875, 0.75, 0.6875, 0.8125, 0.6562, 0.8125, 0.6563, 0.75, 0.6875, 0.8125, 0.6875, 0.875, 0.6562, 0.875, 0.6562, 0.8125, 0.6875, 0.875, 0.6875, 0.9375, 0.6562, 0.9375, 0.6562, 0.875, 0.7188, 0.5, 0.7188, 0.5625, 0.6875, 0.5625, 0.6875, 0.5, 0.7188, 0.5625, 0.7188, 0.625, 0.6875, 0.625, 0.6875, 0.5625, 0.7188, 0.625, 0.7188, 0.6875, 0.6875, 0.6875, 0.6875, 0.625, 0.7188, 0.6875, 0.7188, 0.75, 0.6875, 0.75, 0.6875, 0.6875, 0.7188, 0.75, 0.7188, 0.8125, 0.6875, 0.8125, 0.6875, 0.75, 0.7188, 0.8125, 0.7188, 0.875, 0.6875, 0.875, 0.6875, 0.8125, 0.7188, 0.875, 0.7188, 0.9375, 0.6875, 0.9375, 0.6875, 0.875, 0.75, 0.5, 0.75, 0.5625, 0.7188, 0.5625, 0.7188, 0.5, 0.75, 0.5625, 0.75, 0.625, 0.7188, 0.625, 0.7188, 0.5625, 0.75, 0.625, 0.75, 0.6875, 0.7188, 0.6875, 0.7188, 0.625, 0.75, 0.6875, 0.75, 0.75, 0.7188, 0.75, 0.7188, 0.6875, 0.75, 0.75, 0.75, 0.8125, 0.7188, 0.8125, 0.7188, 0.75, 0.75, 0.8125, 0.75, 0.875, 0.7188, 0.875, 0.7188, 0.8125, 0.75, 0.875, 0.75, 0.9375, 0.7188, 0.9375, 0.7188, 0.875, 0.7812, 0.5, 0.7812, 0.5625, 0.75, 0.5625, 0.75, 0.5, 0.7812, 0.5625, 0.7812, 0.625, 0.75, 0.625, 0.75, 0.5625, 0.7812, 0.625, 0.7812, 0.6875, 0.75, 0.6875, 0.75, 0.625, 0.7812, 0.6875, 0.7812, 0.75, 0.75, 0.75, 0.75, 0.6875, 0.7812, 0.75, 0.7812, 0.8125, 0.75, 0.8125, 0.75, 0.75, 0.7812, 0.8125, 0.7812, 0.875, 0.75, 0.875, 0.75, 0.8125, 0.7812, 0.875, 0.7812, 0.9375, 0.75, 0.9375, 0.75, 0.875, 0.8125, 0.5, 0.8125, 0.5625, 0.7812, 0.5625, 0.7812, 0.5, 0.8125, 0.5625, 0.8125, 0.625, 0.7812, 0.625, 0.7812, 0.5625, 0.8125, 0.625, 0.8125, 0.6875, 0.7812, 0.6875, 0.7812, 0.625, 0.8125, 0.6875, 0.8125, 0.75, 0.7812, 0.75, 0.7812, 0.6875, 0.8125, 0.75, 0.8125, 0.8125, 0.7812, 0.8125, 0.7812, 0.75, 0.8125, 0.8125, 0.8125, 0.875, 0.7812, 0.875, 0.7812, 0.8125, 0.8125, 0.875, 0.8125, 0.9375, 0.7812, 0.9375, 0.7812, 0.875, 0.8438, 0.5, 0.8438, 0.5625, 0.8125, 0.5625, 0.8125, 0.5, 0.8438, 0.5625, 0.8437, 0.625, 0.8125, 0.625, 0.8125, 0.5625, 0.8437, 0.625, 0.8438, 0.6875, 0.8125, 0.6875, 0.8125, 0.625, 0.8438, 0.6875, 0.8438, 0.75, 0.8125, 0.75, 0.8125, 0.6875, 0.8438, 0.75, 0.8438, 0.8125, 0.8125, 0.8125, 0.8125, 0.75, 0.8438, 0.8125, 0.8438, 0.875, 0.8125, 0.875, 0.8125, 0.8125, 0.8438, 0.875, 0.8438, 0.9375, 0.8125, 0.9375, 0.8125, 0.875, 0.875, 0.5, 0.875, 0.5625, 0.8438, 0.5625, 0.8438, 0.5, 0.875, 0.5625, 0.875, 0.625, 0.8437, 0.625, 0.8438, 0.5625, 0.875, 0.625, 0.875, 0.6875, 0.8438, 0.6875, 0.8437, 0.625, 0.875, 0.6875, 0.875, 0.75, 0.8438, 0.75, 0.8438, 0.6875, 0.875, 0.75, 0.875, 0.8125, 0.8438, 0.8125, 0.8438, 0.75, 0.875, 0.8125, 0.875, 0.875, 0.8438, 0.875, 0.8438, 0.8125, 0.875, 0.875, 0.875, 0.9375, 0.8438, 0.9375, 0.8438, 0.875, 0.9062, 0.5, 0.9062, 0.5625, 0.875, 0.5625, 0.875, 0.5, 0.9062, 0.5625, 0.9062, 0.625, 0.875, 0.625, 0.875, 0.5625, 0.9062, 0.625, 0.9062, 0.6875, 0.875, 0.6875, 0.875, 0.625, 0.9062, 0.6875, 0.9062, 0.75, 0.875, 0.75, 0.875, 0.6875, 0.9062, 0.75, 0.9062, 0.8125, 0.875, 0.8125, 0.875, 0.75, 0.9062, 0.8125, 0.9062, 0.875, 0.875, 0.875, 0.875, 0.8125, 0.9062, 0.875, 0.9062, 0.9375, 0.875, 0.9375, 0.875, 0.875, 0.9375, 0.5, 0.9375, 0.5625, 0.9062, 0.5625, 0.9062, 0.5, 0.9375, 0.5625, 0.9375, 0.625, 0.9062, 0.625, 0.9062, 0.5625, 0.9375, 0.625, 0.9375, 0.6875, 0.9062, 0.6875, 0.9062, 0.625, 0.9375, 0.6875, 0.9375, 0.75, 0.9062, 0.75, 0.9062, 0.6875, 0.9375, 0.75, 0.9375, 0.8125, 0.9062, 0.8125, 0.9062, 0.75, 0.9375, 0.8125, 0.9375, 0.875, 0.9062, 0.875, 0.9062, 0.8125, 0.9375, 0.875, 0.9375, 0.9375, 0.9062, 0.9375, 0.9062, 0.875, 0.9688, 0.5, 0.9688, 0.5625, 0.9375, 0.5625, 0.9375, 0.5, 0.9688, 0.5625, 0.9688, 0.625, 0.9375, 0.625, 0.9375, 0.5625, 0.9688, 0.625, 0.9688, 0.6875, 0.9375, 0.6875, 0.9375, 0.625, 0.9688, 0.6875, 0.9688, 0.75, 0.9375, 0.75, 0.9375, 0.6875, 0.9688, 0.75, 0.9688, 0.8125, 0.9375, 0.8125, 0.9375, 0.75, 0.9688, 0.8125, 0.9688, 0.875, 0.9375, 0.875, 0.9375, 0.8125, 0.9688, 0.875, 0.9688, 0.9375, 0.9375, 0.9375, 0.9375, 0.875, 1.0, 0.5, 1.0, 0.5625, 0.9688, 0.5625, 0.9688, 0.5, 1.0, 0.5625, 1.0, 0.625, 0.9688, 0.625, 0.9688, 0.5625, 1.0, 0.625, 1.0, 0.6875, 0.9688, 0.6875, 0.9688, 0.625, 1.0, 0.6875, 1.0, 0.75, 0.9688, 0.75, 0.9688, 0.6875, 1.0, 0.75, 1.0, 0.8125, 0.9688, 0.8125, 0.9688, 0.75, 1.0, 0.8125, 1.0, 0.875, 0.9688, 0.875, 0.9688, 0.8125, 1.0, 0.875, 1.0, 0.9375, 0.9688, 0.9375, 0.9688, 0.875])
me_cylinder_001.materials.append(mat_material_001)
me_cylinder_001.materials.append(mat_material_002)
me_cylinder_001.use_remesh_fix_poles = True
me_cylinder_001.use_remesh_preserve_attributes = False
me_cylinder_001.use_mirror_x = True
me_cylinder_001.use_mirror_y = True
me_cylinder_001.update()
me_sphere_001 = bpy.data.meshes.new('Sphere.001')
me_sphere_001.from_pydata([(0.0, 1.0, -4.371e-08), (0.0, 0.7071, -0.7071), (0.7071, -1.183e-07, 0.7071), (1.0, -1.311e-07, -1.033e-07), (0.7071, -1.183e-07, -0.7071), (-1.421e-14, -1.748e-07, 1.0), (-6.182e-08, -0.7071, 0.7071), (-8.742e-08, -1.0, -1.629e-07), (-6.182e-08, -0.7071, -0.7071), (0.0, -8.742e-08, -1.0), (-0.7071, 5.303e-09, 0.7071), (-1.0, 4.371e-08, -2.225e-07), (-0.7071, 5.303e-09, -0.7071), (1.236e-07, 0.7071, 0.7071)], [], [(1, 0, 3, 4), (13, 5, 2), (9, 1, 4), (0, 13, 2, 3), (9, 4, 8), (3, 2, 6, 7), (4, 3, 7, 8), (2, 5, 6), (6, 5, 10), (9, 8, 12), (7, 6, 10, 11), (8, 7, 11, 12), (12, 11, 0, 1), (10, 5, 13), (9, 12, 1), (11, 10, 13, 0)])
_uv = me_sphere_001.uv_layers.new(name='UVMap')
_uv.uv.foreach_set('vector', [0.75, 0.25, 0.75, 0.5, 0.5, 0.5, 0.5, 0.25, 0.75, 0.75, 0.625, 1.0, 0.5, 0.75, 0.625, 0.0, 0.75, 0.25, 0.5, 0.25, 0.75, 0.5, 0.75, 0.75, 0.5, 0.75, 0.5, 0.5, 0.375, 0.0, 0.5, 0.25, 0.25, 0.25, 0.5, 0.5, 0.5, 0.75, 0.25, 0.75, 0.25, 0.5, 0.5, 0.25, 0.5, 0.5, 0.25, 0.5, 0.25, 0.25, 0.5, 0.75, 0.375, 1.0, 0.25, 0.75, 0.25, 0.75, 0.125, 1.0, 0.0, 0.75, 0.125, 0.0, 0.25, 0.25, 0.0, 0.25, 0.25, 0.5, 0.25, 0.75, 0.0, 0.75, 0.0, 0.5, 0.25, 0.25, 0.25, 0.5, 0.0, 0.5, 0.0, 0.25, 1.0, 0.25, 1.0, 0.5, 0.75, 0.5, 0.75, 0.25, 1.0, 0.75, 0.875, 1.0, 0.75, 0.75, 0.875, 0.0, 1.0, 0.25, 0.75, 0.25, 1.0, 0.5, 1.0, 0.75, 0.75, 0.75, 0.75, 0.5])
me_sphere_001.materials.append(mat_glow)
me_sphere_001.use_remesh_fix_poles = True
me_sphere_001.use_remesh_preserve_attributes = False
me_sphere_001.use_mirror_vertex_groups = False
me_sphere_001.update()

# ---- objects
ob_light = bpy.data.objects.new('Light', light_light)
ob_camera = bpy.data.objects.new('Camera', cam_camera)
ob_emitter1 = bpy.data.objects.new('Emitter1', me_cube)
ob_emitter2 = bpy.data.objects.new('Emitter2', me_cube_001)
ob_spark1 = bpy.data.objects.new('Spark1', me_vert)
ob_spark1_001 = bpy.data.objects.new('Spark1.001', me_vert_001)
ob_missile = bpy.data.objects.new('Missile', me_cylinder_001)
ob_missilecontrol = bpy.data.objects.new('MissileControl', me_sphere_001)

# ---- transforms, parenting, visibility, modifiers, constraints
ob_light.location = (9.819, -4.599, 2.827)
ob_light.rotation_euler = (0.6503, 0.05522, 1.866)
ob_light.lock_rotations_4d = False
ob_light.empty_display_type = 'ARROWS'
ob_light.color = (0.0, 0.0, 0.0, 0.0)
ob_light.lineart.crease_threshold = 0.0
ob_camera.location = (-0.1868, -30.0, 0.0)
ob_camera.rotation_euler = (1.571, -0.0, 0.0)
ob_camera.lock_rotations_4d = False
ob_camera.empty_display_type = 'ARROWS'
ob_camera.color = (0.0, 0.0, 0.0, 0.0)
ob_camera.display_type = 'WIRE'
ob_camera.lineart.crease_threshold = 0.0
_c = ob_camera.constraints.new('TRACK_TO'); _c.name = 'Track To'
_c.target = ob_missilecontrol
ob_emitter1.parent = ob_missilecontrol
ob_emitter1.location = (4.371e-09, -1.344e-08, 0.1)
ob_emitter1.rotation_euler = (-2.687e-07, 3.142, 1.175e-14)
ob_emitter1.show_instancer_for_render = False
ob_emitter1.lineart.crease_threshold = 0.0
ob_emitter1.use_mesh_mirror_x = True
_m = ob_emitter1.modifiers.new('Subdivision', 'SUBSURF')
_m.uv_smooth = 'PRESERVE_CORNERS'
_m.levels = 2
_m = ob_emitter1.modifiers.new('ParticleSettings', 'PARTICLE_SYSTEM')
ob_emitter2.parent = ob_missilecontrol
ob_emitter2.location = (-4.371e-09, 1.344e-08, 0.0)
ob_emitter2.rotation_euler = (-2.687e-07, 3.142, 1.175e-14)
ob_emitter2.show_instancer_for_render = False
ob_emitter2.lineart.crease_threshold = 0.0
ob_emitter2.use_mesh_mirror_x = True
_m = ob_emitter2.modifiers.new('Subdivision', 'SUBSURF')
_m.uv_smooth = 'PRESERVE_CORNERS'
_m.levels = 2
_m = ob_emitter2.modifiers.new('ParticleSettings', 'PARTICLE_SYSTEM')
ob_spark1.location = (20.0, 0.0, 0.0)
ob_spark1.lineart.crease_threshold = 0.0
ob_spark1.use_mesh_mirror_y = True
_m = ob_spark1.modifiers.new('Mirror', 'MIRROR')
_m.use_axis = (False, True, False)
_m.use_clip = True
ob_spark1_001.location = (20.11, -7.439e-09, 0.05537)
ob_spark1_001.rotation_euler = (2.121e-08, 0.5284, 7.843e-08)
ob_spark1_001.lineart.crease_threshold = 0.0
ob_spark1_001.use_mesh_mirror_y = True
_m = ob_spark1_001.modifiers.new('Mirror', 'MIRROR')
_m.use_axis = (False, True, False)
_m.use_clip = True
ob_missile.parent = ob_missilecontrol
ob_missile.location = (0.0, 0.0, 1.0)
ob_missile.scale = (0.5, 0.5, 1.0)
ob_missile.lineart.crease_threshold = 0.0
ob_missile.use_mesh_mirror_x = True
ob_missile.use_mesh_mirror_y = True
ob_missilecontrol.location = (-0.6859, 0.0, 0.1715)
ob_missilecontrol.rotation_euler = (4.198e-07, -1.326, -5.376e-07)
ob_missilecontrol.lineart.crease_threshold = 0.0

# ---- collection membership
col_collection.objects.link(ob_light)
col_collection.objects.link(ob_camera)
col_collection.objects.link(ob_emitter1)
col_collection.objects.link(ob_emitter2)
col_spark1.objects.link(ob_spark1)
col_spark1.objects.link(ob_spark1_001)
col_spark1.objects.link(ob_missile)
col_spark1.objects.link(ob_missilecontrol)

# ---- scene / render settings (as saved in the file)
scene.camera = ob_camera
scene.frame_start = 1; scene.frame_end = 50; scene.frame_set(2)
scene.render.engine = 'BLENDER_EEVEE_NEXT'
scene.render.image_settings.file_format = 'FFMPEG'
scene.render.image_settings.color_mode = 'RGB'
scene.render.resolution_x = 1080
scene.render.resolution_y = 720
scene.render.film_transparent = True
scene.cycles.use_denoising = False
scene.cycles.samples = 128
scene.cycles.sampling_pattern = 'TABULATED_SOBOL'
scene.cycles.use_adaptive_sampling = False
scene.cycles.use_light_tree = False
scene.eevee.taa_render_samples = 16
scene.view_settings.view_transform = 'Filmic'
bpy.context.view_layer.update()
